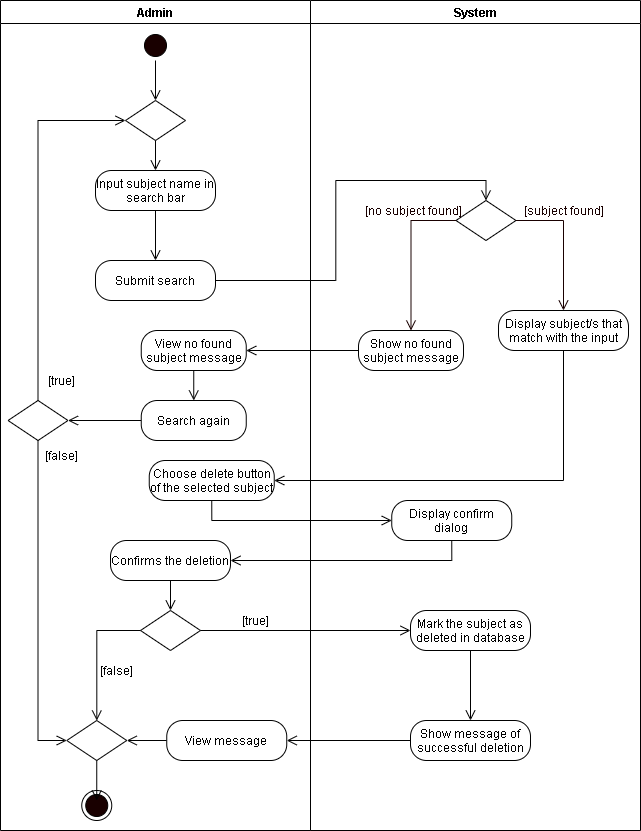

The diagram above was exported from draw.io. Its source (the exported page's mxGraphModel, read from the mxfile embedded in the PNG):
<mxGraphModel dx="926" dy="626" grid="1" gridSize="10" guides="1" tooltips="1" connect="1" arrows="1" fold="1" page="1" pageScale="1" pageWidth="850" pageHeight="1100" math="0" shadow="0">
  <root>
    <mxCell id="vPI_okQx_F1YDNbw24c_-0" />
    <mxCell id="vPI_okQx_F1YDNbw24c_-1" parent="vPI_okQx_F1YDNbw24c_-0" />
    <mxCell id="vPI_okQx_F1YDNbw24c_-2" value="Admin" style="swimlane;startSize=23;" parent="vPI_okQx_F1YDNbw24c_-1" vertex="1">
      <mxGeometry x="50" y="10" width="310" height="830" as="geometry" />
    </mxCell>
    <mxCell id="vPI_okQx_F1YDNbw24c_-3" style="edgeStyle=orthogonalEdgeStyle;rounded=0;orthogonalLoop=1;jettySize=auto;html=1;exitX=0.5;exitY=1;exitDx=0;exitDy=0;entryX=0.5;entryY=0;entryDx=0;entryDy=0;endArrow=open;endFill=0;endSize=8;" parent="vPI_okQx_F1YDNbw24c_-2" source="vPI_okQx_F1YDNbw24c_-4" target="f5tWkf6SkdU1aZ2cdoYX-6" edge="1">
      <mxGeometry relative="1" as="geometry">
        <mxPoint x="155" y="110" as="targetPoint" />
      </mxGeometry>
    </mxCell>
    <mxCell id="vPI_okQx_F1YDNbw24c_-4" value="" style="ellipse;html=1;shape=startState;fillColor=#190000;" parent="vPI_okQx_F1YDNbw24c_-2" vertex="1">
      <mxGeometry x="140" y="30" width="30" height="30" as="geometry" />
    </mxCell>
    <mxCell id="vPI_okQx_F1YDNbw24c_-6" value="" style="rhombus;whiteSpace=wrap;html=1;" parent="vPI_okQx_F1YDNbw24c_-2" vertex="1">
      <mxGeometry x="140" y="610" width="60" height="40" as="geometry" />
    </mxCell>
    <mxCell id="vPI_okQx_F1YDNbw24c_-7" value="[true]" style="text;html=1;align=center;verticalAlign=middle;resizable=0;points=[];autosize=1;strokeColor=none;" parent="vPI_okQx_F1YDNbw24c_-2" vertex="1">
      <mxGeometry x="235" y="610" width="40" height="20" as="geometry" />
    </mxCell>
    <mxCell id="vPI_okQx_F1YDNbw24c_-8" value="[false]" style="text;html=1;align=center;verticalAlign=middle;resizable=0;points=[];autosize=1;strokeColor=none;" parent="vPI_okQx_F1YDNbw24c_-2" vertex="1">
      <mxGeometry x="90.76" y="660" width="50" height="20" as="geometry" />
    </mxCell>
    <mxCell id="vPI_okQx_F1YDNbw24c_-9" value="" style="ellipse;html=1;shape=endState;fillColor=#190000;" parent="vPI_okQx_F1YDNbw24c_-2" vertex="1">
      <mxGeometry x="81.25" y="790" width="30" height="30" as="geometry" />
    </mxCell>
    <mxCell id="P97VzWIhjWOkGW37MXhq-5" style="edgeStyle=orthogonalEdgeStyle;rounded=0;orthogonalLoop=1;jettySize=auto;html=1;exitX=0.5;exitY=1;exitDx=0;exitDy=0;endArrow=open;endFill=0;endSize=8;" parent="vPI_okQx_F1YDNbw24c_-2" source="P97VzWIhjWOkGW37MXhq-0" edge="1">
      <mxGeometry relative="1" as="geometry">
        <mxPoint x="96.25" y="800" as="targetPoint" />
      </mxGeometry>
    </mxCell>
    <mxCell id="P97VzWIhjWOkGW37MXhq-0" value="" style="rhombus;whiteSpace=wrap;html=1;" parent="vPI_okQx_F1YDNbw24c_-2" vertex="1">
      <mxGeometry x="66.25" y="720" width="60" height="40" as="geometry" />
    </mxCell>
    <mxCell id="P97VzWIhjWOkGW37MXhq-7" style="edgeStyle=orthogonalEdgeStyle;rounded=0;orthogonalLoop=1;jettySize=auto;html=1;exitX=0;exitY=0.5;exitDx=0;exitDy=0;endArrow=open;endFill=0;endSize=8;" parent="vPI_okQx_F1YDNbw24c_-2" source="vPI_okQx_F1YDNbw24c_-6" target="P97VzWIhjWOkGW37MXhq-0" edge="1">
      <mxGeometry relative="1" as="geometry" />
    </mxCell>
    <mxCell id="P97VzWIhjWOkGW37MXhq-6" style="edgeStyle=orthogonalEdgeStyle;rounded=0;orthogonalLoop=1;jettySize=auto;html=1;exitX=0;exitY=0.5;exitDx=0;exitDy=0;entryX=1;entryY=0.5;entryDx=0;entryDy=0;endArrow=open;endFill=0;endSize=8;" parent="vPI_okQx_F1YDNbw24c_-2" source="P97VzWIhjWOkGW37MXhq-2" target="P97VzWIhjWOkGW37MXhq-0" edge="1">
      <mxGeometry relative="1" as="geometry" />
    </mxCell>
    <mxCell id="P97VzWIhjWOkGW37MXhq-2" value="View message" style="rounded=1;whiteSpace=wrap;html=1;arcSize=40;" parent="vPI_okQx_F1YDNbw24c_-2" vertex="1">
      <mxGeometry x="166.25" y="720" width="120" height="40" as="geometry" />
    </mxCell>
    <mxCell id="P97VzWIhjWOkGW37MXhq-10" style="edgeStyle=orthogonalEdgeStyle;rounded=0;orthogonalLoop=1;jettySize=auto;html=1;exitX=0.5;exitY=1;exitDx=0;exitDy=0;endArrow=open;endFill=0;endSize=8;" parent="vPI_okQx_F1YDNbw24c_-2" source="P97VzWIhjWOkGW37MXhq-9" target="vPI_okQx_F1YDNbw24c_-6" edge="1">
      <mxGeometry relative="1" as="geometry" />
    </mxCell>
    <mxCell id="P97VzWIhjWOkGW37MXhq-9" value="Confirms the deletion" style="rounded=1;whiteSpace=wrap;html=1;arcSize=40;" parent="vPI_okQx_F1YDNbw24c_-2" vertex="1">
      <mxGeometry x="110" y="540" width="120" height="40" as="geometry" />
    </mxCell>
    <mxCell id="XjkvpHMZdEuoSAN62Klw-1" style="edgeStyle=orthogonalEdgeStyle;rounded=0;orthogonalLoop=1;jettySize=auto;html=1;exitX=0.5;exitY=1;exitDx=0;exitDy=0;endArrow=open;endFill=0;endSize=8;" parent="vPI_okQx_F1YDNbw24c_-2" source="f5tWkf6SkdU1aZ2cdoYX-4" target="XjkvpHMZdEuoSAN62Klw-0" edge="1">
      <mxGeometry relative="1" as="geometry" />
    </mxCell>
    <mxCell id="f5tWkf6SkdU1aZ2cdoYX-4" value="Input subject name in search bar" style="rounded=1;whiteSpace=wrap;html=1;arcSize=40;" parent="vPI_okQx_F1YDNbw24c_-2" vertex="1">
      <mxGeometry x="95.00000000000001" y="170" width="120" height="40" as="geometry" />
    </mxCell>
    <mxCell id="f5tWkf6SkdU1aZ2cdoYX-6" value="" style="rhombus;whiteSpace=wrap;html=1;" parent="vPI_okQx_F1YDNbw24c_-2" vertex="1">
      <mxGeometry x="125" y="100" width="60" height="40" as="geometry" />
    </mxCell>
    <mxCell id="f5tWkf6SkdU1aZ2cdoYX-5" style="edgeStyle=orthogonalEdgeStyle;rounded=0;orthogonalLoop=1;jettySize=auto;html=1;exitX=0.5;exitY=1;exitDx=0;exitDy=0;entryX=0.5;entryY=0;entryDx=0;entryDy=0;endArrow=open;endFill=0;endSize=8;" parent="vPI_okQx_F1YDNbw24c_-2" source="f5tWkf6SkdU1aZ2cdoYX-6" target="f5tWkf6SkdU1aZ2cdoYX-4" edge="1">
      <mxGeometry relative="1" as="geometry">
        <mxPoint x="-254.26" y="-205" as="targetPoint" />
      </mxGeometry>
    </mxCell>
    <mxCell id="f5tWkf6SkdU1aZ2cdoYX-2" value="[false]" style="text;html=1;align=center;verticalAlign=middle;resizable=0;points=[];autosize=1;strokeColor=none;rotation=0;" parent="vPI_okQx_F1YDNbw24c_-2" vertex="1">
      <mxGeometry x="36.25" y="445" width="50" height="20" as="geometry" />
    </mxCell>
    <mxCell id="88qZDIVbTcVJKKHVRqTB-1" style="edgeStyle=orthogonalEdgeStyle;rounded=0;orthogonalLoop=1;jettySize=auto;html=1;exitX=0.5;exitY=1;exitDx=0;exitDy=0;entryX=0.5;entryY=0;entryDx=0;entryDy=0;endArrow=open;endFill=0;endSize=8;" edge="1" parent="vPI_okQx_F1YDNbw24c_-2" source="f5tWkf6SkdU1aZ2cdoYX-7" target="88qZDIVbTcVJKKHVRqTB-0">
      <mxGeometry relative="1" as="geometry" />
    </mxCell>
    <mxCell id="f5tWkf6SkdU1aZ2cdoYX-7" value="View no found subject message" style="rounded=1;whiteSpace=wrap;html=1;arcSize=40;" parent="vPI_okQx_F1YDNbw24c_-2" vertex="1">
      <mxGeometry x="140.76" y="330" width="105" height="40" as="geometry" />
    </mxCell>
    <mxCell id="f5tWkf6SkdU1aZ2cdoYX-0" value="" style="rhombus;whiteSpace=wrap;html=1;" parent="vPI_okQx_F1YDNbw24c_-2" vertex="1">
      <mxGeometry x="7.519999999999998" y="400" width="60" height="40" as="geometry" />
    </mxCell>
    <mxCell id="f5tWkf6SkdU1aZ2cdoYX-19" style="edgeStyle=orthogonalEdgeStyle;rounded=0;orthogonalLoop=1;jettySize=auto;html=1;exitX=0.5;exitY=0;exitDx=0;exitDy=0;entryX=0;entryY=0.5;entryDx=0;entryDy=0;endArrow=open;endFill=0;endSize=8;" parent="vPI_okQx_F1YDNbw24c_-2" source="f5tWkf6SkdU1aZ2cdoYX-0" target="f5tWkf6SkdU1aZ2cdoYX-6" edge="1">
      <mxGeometry relative="1" as="geometry" />
    </mxCell>
    <mxCell id="f5tWkf6SkdU1aZ2cdoYX-1" value="[true]" style="text;html=1;align=center;verticalAlign=middle;resizable=0;points=[];autosize=1;strokeColor=none;rotation=0;" parent="vPI_okQx_F1YDNbw24c_-2" vertex="1">
      <mxGeometry x="41.24999999999999" y="370" width="40" height="20" as="geometry" />
    </mxCell>
    <mxCell id="f5tWkf6SkdU1aZ2cdoYX-3" value="Choose delete button of the selected subject" style="rounded=1;whiteSpace=wrap;html=1;arcSize=40;" parent="vPI_okQx_F1YDNbw24c_-2" vertex="1">
      <mxGeometry x="148.75" y="460" width="125" height="40" as="geometry" />
    </mxCell>
    <mxCell id="f5tWkf6SkdU1aZ2cdoYX-20" style="edgeStyle=orthogonalEdgeStyle;rounded=0;orthogonalLoop=1;jettySize=auto;html=1;exitX=0;exitY=0.5;exitDx=0;exitDy=0;entryX=1;entryY=0.5;entryDx=0;entryDy=0;endArrow=open;endFill=0;endSize=8;" parent="vPI_okQx_F1YDNbw24c_-2" source="88qZDIVbTcVJKKHVRqTB-0" target="f5tWkf6SkdU1aZ2cdoYX-0" edge="1">
      <mxGeometry relative="1" as="geometry" />
    </mxCell>
    <mxCell id="f5tWkf6SkdU1aZ2cdoYX-23" style="edgeStyle=orthogonalEdgeStyle;rounded=0;orthogonalLoop=1;jettySize=auto;html=1;exitX=0.5;exitY=1;exitDx=0;exitDy=0;entryX=0;entryY=0.5;entryDx=0;entryDy=0;endArrow=open;endFill=0;endSize=8;" parent="vPI_okQx_F1YDNbw24c_-2" source="f5tWkf6SkdU1aZ2cdoYX-0" target="P97VzWIhjWOkGW37MXhq-0" edge="1">
      <mxGeometry relative="1" as="geometry" />
    </mxCell>
    <mxCell id="XjkvpHMZdEuoSAN62Klw-0" value="Submit search" style="rounded=1;whiteSpace=wrap;html=1;arcSize=40;" parent="vPI_okQx_F1YDNbw24c_-2" vertex="1">
      <mxGeometry x="95" y="260" width="120" height="40" as="geometry" />
    </mxCell>
    <mxCell id="88qZDIVbTcVJKKHVRqTB-0" value="Search again" style="rounded=1;whiteSpace=wrap;html=1;arcSize=40;" vertex="1" parent="vPI_okQx_F1YDNbw24c_-2">
      <mxGeometry x="140.76" y="400" width="105" height="40" as="geometry" />
    </mxCell>
    <mxCell id="vPI_okQx_F1YDNbw24c_-11" value="System" style="swimlane;" parent="vPI_okQx_F1YDNbw24c_-1" vertex="1">
      <mxGeometry x="360" y="10" width="330" height="830" as="geometry" />
    </mxCell>
    <mxCell id="vPI_okQx_F1YDNbw24c_-12" value="Display confirm dialog" style="rounded=1;whiteSpace=wrap;html=1;arcSize=40;" parent="vPI_okQx_F1YDNbw24c_-11" vertex="1">
      <mxGeometry x="81.25" y="500" width="120" height="40" as="geometry" />
    </mxCell>
    <mxCell id="vPI_okQx_F1YDNbw24c_-13" value="Mark the subject as deleted in database" style="rounded=1;whiteSpace=wrap;html=1;arcSize=40;" parent="vPI_okQx_F1YDNbw24c_-11" vertex="1">
      <mxGeometry x="100" y="610" width="120" height="40" as="geometry" />
    </mxCell>
    <mxCell id="vPI_okQx_F1YDNbw24c_-14" value="Show message of successful deletion" style="rounded=1;whiteSpace=wrap;html=1;arcSize=40;" parent="vPI_okQx_F1YDNbw24c_-11" vertex="1">
      <mxGeometry x="100" y="720" width="120" height="40" as="geometry" />
    </mxCell>
    <mxCell id="P97VzWIhjWOkGW37MXhq-11" style="edgeStyle=orthogonalEdgeStyle;rounded=0;orthogonalLoop=1;jettySize=auto;html=1;exitX=0.5;exitY=1;exitDx=0;exitDy=0;endArrow=open;endFill=0;endSize=8;" parent="vPI_okQx_F1YDNbw24c_-11" source="vPI_okQx_F1YDNbw24c_-13" target="vPI_okQx_F1YDNbw24c_-14" edge="1">
      <mxGeometry relative="1" as="geometry" />
    </mxCell>
    <mxCell id="f5tWkf6SkdU1aZ2cdoYX-12" value="Show no found subject message" style="rounded=1;whiteSpace=wrap;html=1;arcSize=40;" parent="vPI_okQx_F1YDNbw24c_-11" vertex="1">
      <mxGeometry x="47.99000000000001" y="330" width="105" height="40" as="geometry" />
    </mxCell>
    <mxCell id="f5tWkf6SkdU1aZ2cdoYX-8" value="" style="rhombus;whiteSpace=wrap;html=1;" parent="vPI_okQx_F1YDNbw24c_-11" vertex="1">
      <mxGeometry x="145.49" y="200" width="60" height="40" as="geometry" />
    </mxCell>
    <mxCell id="f5tWkf6SkdU1aZ2cdoYX-10" value="&lt;font color=&quot;#190000&quot;&gt;[subject found]&lt;/font&gt;" style="text;html=1;align=center;verticalAlign=middle;resizable=0;points=[];autosize=1;strokeColor=none;fontColor=#FFFFFF;" parent="vPI_okQx_F1YDNbw24c_-11" vertex="1">
      <mxGeometry x="202.99" y="200" width="100" height="20" as="geometry" />
    </mxCell>
    <mxCell id="f5tWkf6SkdU1aZ2cdoYX-11" value="&lt;font color=&quot;#190000&quot;&gt;[no subject found]&lt;/font&gt;" style="text;html=1;align=center;verticalAlign=middle;resizable=0;points=[];autosize=1;strokeColor=none;fontColor=#FFFFFF;" parent="vPI_okQx_F1YDNbw24c_-11" vertex="1">
      <mxGeometry x="47.99000000000001" y="200" width="110" height="20" as="geometry" />
    </mxCell>
    <mxCell id="f5tWkf6SkdU1aZ2cdoYX-14" style="edgeStyle=orthogonalEdgeStyle;rounded=0;orthogonalLoop=1;jettySize=auto;html=1;exitX=0;exitY=0.5;exitDx=0;exitDy=0;fontColor=#FFFFFF;endArrow=open;endFill=0;endSize=8;strokeColor=#190000;entryX=0.5;entryY=0;entryDx=0;entryDy=0;" parent="vPI_okQx_F1YDNbw24c_-11" source="f5tWkf6SkdU1aZ2cdoYX-8" target="f5tWkf6SkdU1aZ2cdoYX-12" edge="1">
      <mxGeometry relative="1" as="geometry">
        <mxPoint x="-620.51" y="-150" as="targetPoint" />
      </mxGeometry>
    </mxCell>
    <mxCell id="f5tWkf6SkdU1aZ2cdoYX-9" style="edgeStyle=orthogonalEdgeStyle;rounded=0;orthogonalLoop=1;jettySize=auto;html=1;exitX=1;exitY=0.5;exitDx=0;exitDy=0;entryX=0.5;entryY=0;entryDx=0;entryDy=0;endArrow=open;endFill=0;endSize=8;" parent="vPI_okQx_F1YDNbw24c_-1" source="XjkvpHMZdEuoSAN62Klw-0" target="f5tWkf6SkdU1aZ2cdoYX-8" edge="1">
      <mxGeometry relative="1" as="geometry" />
    </mxCell>
    <mxCell id="f5tWkf6SkdU1aZ2cdoYX-15" style="edgeStyle=orthogonalEdgeStyle;rounded=0;orthogonalLoop=1;jettySize=auto;html=1;exitX=0.5;exitY=1;exitDx=0;exitDy=0;entryX=0.5;entryY=0;entryDx=0;entryDy=0;endArrow=open;endFill=0;endSize=8;" parent="vPI_okQx_F1YDNbw24c_-1" source="f5tWkf6SkdU1aZ2cdoYX-16" edge="1">
      <mxGeometry relative="1" as="geometry">
        <mxPoint x="612.99" y="360" as="targetPoint" />
      </mxGeometry>
    </mxCell>
    <mxCell id="f5tWkf6SkdU1aZ2cdoYX-16" value="Display subject/s that match with the input" style="rounded=1;whiteSpace=wrap;html=1;arcSize=40;" parent="vPI_okQx_F1YDNbw24c_-1" vertex="1">
      <mxGeometry x="547.99" y="320" width="130" height="40" as="geometry" />
    </mxCell>
    <mxCell id="f5tWkf6SkdU1aZ2cdoYX-17" style="edgeStyle=orthogonalEdgeStyle;rounded=0;orthogonalLoop=1;jettySize=auto;html=1;exitX=1;exitY=0.5;exitDx=0;exitDy=0;fontColor=#FFFFFF;endArrow=open;endFill=0;endSize=8;strokeColor=#190000;entryX=0.5;entryY=0;entryDx=0;entryDy=0;" parent="vPI_okQx_F1YDNbw24c_-1" source="f5tWkf6SkdU1aZ2cdoYX-8" target="f5tWkf6SkdU1aZ2cdoYX-16" edge="1">
      <mxGeometry relative="1" as="geometry">
        <mxPoint x="-60.510000000000005" y="-140" as="targetPoint" />
      </mxGeometry>
    </mxCell>
    <mxCell id="f5tWkf6SkdU1aZ2cdoYX-21" style="edgeStyle=orthogonalEdgeStyle;rounded=0;orthogonalLoop=1;jettySize=auto;html=1;exitX=0.5;exitY=1;exitDx=0;exitDy=0;entryX=1;entryY=0.5;entryDx=0;entryDy=0;endArrow=open;endFill=0;endSize=8;" parent="vPI_okQx_F1YDNbw24c_-1" source="f5tWkf6SkdU1aZ2cdoYX-16" target="f5tWkf6SkdU1aZ2cdoYX-3" edge="1">
      <mxGeometry relative="1" as="geometry" />
    </mxCell>
    <mxCell id="f5tWkf6SkdU1aZ2cdoYX-22" style="edgeStyle=orthogonalEdgeStyle;rounded=0;orthogonalLoop=1;jettySize=auto;html=1;exitX=0.5;exitY=1;exitDx=0;exitDy=0;entryX=0;entryY=0.5;entryDx=0;entryDy=0;endArrow=open;endFill=0;endSize=8;" parent="vPI_okQx_F1YDNbw24c_-1" source="f5tWkf6SkdU1aZ2cdoYX-3" target="vPI_okQx_F1YDNbw24c_-12" edge="1">
      <mxGeometry relative="1" as="geometry">
        <mxPoint x="462.99" y="500" as="targetPoint" />
      </mxGeometry>
    </mxCell>
    <mxCell id="vPI_okQx_F1YDNbw24c_-18" style="edgeStyle=orthogonalEdgeStyle;rounded=0;orthogonalLoop=1;jettySize=auto;html=1;exitX=1;exitY=0.5;exitDx=0;exitDy=0;endArrow=open;endFill=0;endSize=8;entryX=0;entryY=0.5;entryDx=0;entryDy=0;" parent="vPI_okQx_F1YDNbw24c_-1" source="vPI_okQx_F1YDNbw24c_-6" target="vPI_okQx_F1YDNbw24c_-13" edge="1">
      <mxGeometry relative="1" as="geometry">
        <mxPoint x="286.25" y="600" as="targetPoint" />
      </mxGeometry>
    </mxCell>
    <mxCell id="P97VzWIhjWOkGW37MXhq-4" style="edgeStyle=orthogonalEdgeStyle;rounded=0;orthogonalLoop=1;jettySize=auto;html=1;exitX=0;exitY=0.5;exitDx=0;exitDy=0;entryX=1;entryY=0.5;entryDx=0;entryDy=0;endArrow=open;endFill=0;endSize=8;" parent="vPI_okQx_F1YDNbw24c_-1" source="vPI_okQx_F1YDNbw24c_-14" target="P97VzWIhjWOkGW37MXhq-2" edge="1">
      <mxGeometry relative="1" as="geometry" />
    </mxCell>
    <mxCell id="P97VzWIhjWOkGW37MXhq-8" style="edgeStyle=orthogonalEdgeStyle;rounded=0;orthogonalLoop=1;jettySize=auto;html=1;exitX=0.5;exitY=1;exitDx=0;exitDy=0;endArrow=open;endFill=0;endSize=8;entryX=1;entryY=0.5;entryDx=0;entryDy=0;" parent="vPI_okQx_F1YDNbw24c_-1" source="vPI_okQx_F1YDNbw24c_-12" target="P97VzWIhjWOkGW37MXhq-9" edge="1">
      <mxGeometry relative="1" as="geometry">
        <mxPoint x="316.25" y="600" as="targetPoint" />
        <mxPoint x="501.25" y="560" as="sourcePoint" />
      </mxGeometry>
    </mxCell>
    <mxCell id="f5tWkf6SkdU1aZ2cdoYX-13" style="edgeStyle=orthogonalEdgeStyle;rounded=0;orthogonalLoop=1;jettySize=auto;html=1;exitX=0;exitY=0.5;exitDx=0;exitDy=0;entryX=1;entryY=0.5;entryDx=0;entryDy=0;endArrow=open;endFill=0;endSize=8;" parent="vPI_okQx_F1YDNbw24c_-1" source="f5tWkf6SkdU1aZ2cdoYX-12" target="f5tWkf6SkdU1aZ2cdoYX-7" edge="1">
      <mxGeometry relative="1" as="geometry" />
    </mxCell>
  </root>
</mxGraphModel>